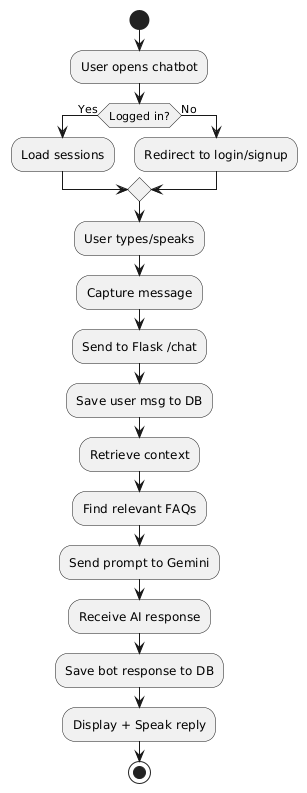

The diagram above was rendered by PlantUML. Its source (embedded in the PNG):
@startuml
start
:User opens chatbot;
if (Logged in?) then (Yes)
  :Load sessions;
else (No)
  :Redirect to login/signup;
endif

:User types/speaks;
:Capture message;
:Send to Flask /chat;

:Save user msg to DB;
:Retrieve context;
:Find relevant FAQs;
:Send prompt to Gemini;

:Receive AI response;
:Save bot response to DB;
:Display + Speak reply;

stop
@enduml